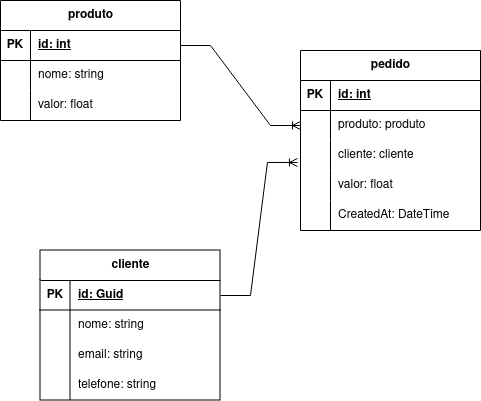

The diagram above was exported from draw.io. Its source (the exported page's mxGraphModel, read from the mxfile embedded in the PNG):
<mxGraphModel dx="1434" dy="789" grid="0" gridSize="10" guides="1" tooltips="1" connect="1" arrows="1" fold="1" page="1" pageScale="1" pageWidth="827" pageHeight="1169" background="#ffffff" math="0" shadow="0">
  <root>
    <mxCell id="0" />
    <mxCell id="1" parent="0" />
    <mxCell id="AFtDRVgejRgn7yKoXwcE-5" value="cliente" style="shape=table;startSize=30;container=1;collapsible=1;childLayout=tableLayout;fixedRows=1;rowLines=0;fontStyle=1;align=center;resizeLast=1;html=1;" parent="1" vertex="1">
      <mxGeometry x="320" y="340" width="180" height="150" as="geometry" />
    </mxCell>
    <mxCell id="AFtDRVgejRgn7yKoXwcE-6" value="" style="shape=tableRow;horizontal=0;startSize=0;swimlaneHead=0;swimlaneBody=0;fillColor=none;collapsible=0;dropTarget=0;points=[[0,0.5],[1,0.5]];portConstraint=eastwest;top=0;left=0;right=0;bottom=1;" parent="AFtDRVgejRgn7yKoXwcE-5" vertex="1">
      <mxGeometry y="30" width="180" height="30" as="geometry" />
    </mxCell>
    <mxCell id="AFtDRVgejRgn7yKoXwcE-7" value="PK" style="shape=partialRectangle;connectable=0;fillColor=none;top=0;left=0;bottom=0;right=0;fontStyle=1;overflow=hidden;whiteSpace=wrap;html=1;" parent="AFtDRVgejRgn7yKoXwcE-6" vertex="1">
      <mxGeometry width="30" height="30" as="geometry">
        <mxRectangle width="30" height="30" as="alternateBounds" />
      </mxGeometry>
    </mxCell>
    <mxCell id="AFtDRVgejRgn7yKoXwcE-8" value="id: Guid" style="shape=partialRectangle;connectable=0;fillColor=none;top=0;left=0;bottom=0;right=0;align=left;spacingLeft=6;fontStyle=5;overflow=hidden;whiteSpace=wrap;html=1;" parent="AFtDRVgejRgn7yKoXwcE-6" vertex="1">
      <mxGeometry x="30" width="150" height="30" as="geometry">
        <mxRectangle width="150" height="30" as="alternateBounds" />
      </mxGeometry>
    </mxCell>
    <mxCell id="AFtDRVgejRgn7yKoXwcE-9" value="" style="shape=tableRow;horizontal=0;startSize=0;swimlaneHead=0;swimlaneBody=0;fillColor=none;collapsible=0;dropTarget=0;points=[[0,0.5],[1,0.5]];portConstraint=eastwest;top=0;left=0;right=0;bottom=0;" parent="AFtDRVgejRgn7yKoXwcE-5" vertex="1">
      <mxGeometry y="60" width="180" height="30" as="geometry" />
    </mxCell>
    <mxCell id="AFtDRVgejRgn7yKoXwcE-10" value="" style="shape=partialRectangle;connectable=0;fillColor=none;top=0;left=0;bottom=0;right=0;editable=1;overflow=hidden;whiteSpace=wrap;html=1;" parent="AFtDRVgejRgn7yKoXwcE-9" vertex="1">
      <mxGeometry width="30" height="30" as="geometry">
        <mxRectangle width="30" height="30" as="alternateBounds" />
      </mxGeometry>
    </mxCell>
    <mxCell id="AFtDRVgejRgn7yKoXwcE-11" value="nome: string" style="shape=partialRectangle;connectable=0;fillColor=none;top=0;left=0;bottom=0;right=0;align=left;spacingLeft=6;overflow=hidden;whiteSpace=wrap;html=1;" parent="AFtDRVgejRgn7yKoXwcE-9" vertex="1">
      <mxGeometry x="30" width="150" height="30" as="geometry">
        <mxRectangle width="150" height="30" as="alternateBounds" />
      </mxGeometry>
    </mxCell>
    <mxCell id="AFtDRVgejRgn7yKoXwcE-12" value="" style="shape=tableRow;horizontal=0;startSize=0;swimlaneHead=0;swimlaneBody=0;fillColor=none;collapsible=0;dropTarget=0;points=[[0,0.5],[1,0.5]];portConstraint=eastwest;top=0;left=0;right=0;bottom=0;" parent="AFtDRVgejRgn7yKoXwcE-5" vertex="1">
      <mxGeometry y="90" width="180" height="30" as="geometry" />
    </mxCell>
    <mxCell id="AFtDRVgejRgn7yKoXwcE-13" value="" style="shape=partialRectangle;connectable=0;fillColor=none;top=0;left=0;bottom=0;right=0;editable=1;overflow=hidden;whiteSpace=wrap;html=1;" parent="AFtDRVgejRgn7yKoXwcE-12" vertex="1">
      <mxGeometry width="30" height="30" as="geometry">
        <mxRectangle width="30" height="30" as="alternateBounds" />
      </mxGeometry>
    </mxCell>
    <mxCell id="AFtDRVgejRgn7yKoXwcE-14" value="email: string" style="shape=partialRectangle;connectable=0;fillColor=none;top=0;left=0;bottom=0;right=0;align=left;spacingLeft=6;overflow=hidden;whiteSpace=wrap;html=1;" parent="AFtDRVgejRgn7yKoXwcE-12" vertex="1">
      <mxGeometry x="30" width="150" height="30" as="geometry">
        <mxRectangle width="150" height="30" as="alternateBounds" />
      </mxGeometry>
    </mxCell>
    <mxCell id="AFtDRVgejRgn7yKoXwcE-15" value="" style="shape=tableRow;horizontal=0;startSize=0;swimlaneHead=0;swimlaneBody=0;fillColor=none;collapsible=0;dropTarget=0;points=[[0,0.5],[1,0.5]];portConstraint=eastwest;top=0;left=0;right=0;bottom=0;" parent="AFtDRVgejRgn7yKoXwcE-5" vertex="1">
      <mxGeometry y="120" width="180" height="30" as="geometry" />
    </mxCell>
    <mxCell id="AFtDRVgejRgn7yKoXwcE-16" value="" style="shape=partialRectangle;connectable=0;fillColor=none;top=0;left=0;bottom=0;right=0;editable=1;overflow=hidden;whiteSpace=wrap;html=1;" parent="AFtDRVgejRgn7yKoXwcE-15" vertex="1">
      <mxGeometry width="30" height="30" as="geometry">
        <mxRectangle width="30" height="30" as="alternateBounds" />
      </mxGeometry>
    </mxCell>
    <mxCell id="AFtDRVgejRgn7yKoXwcE-17" value="telefone: string" style="shape=partialRectangle;connectable=0;fillColor=none;top=0;left=0;bottom=0;right=0;align=left;spacingLeft=6;overflow=hidden;whiteSpace=wrap;html=1;" parent="AFtDRVgejRgn7yKoXwcE-15" vertex="1">
      <mxGeometry x="30" width="150" height="30" as="geometry">
        <mxRectangle width="150" height="30" as="alternateBounds" />
      </mxGeometry>
    </mxCell>
    <mxCell id="AFtDRVgejRgn7yKoXwcE-18" value="pedido" style="shape=table;startSize=30;container=1;collapsible=1;childLayout=tableLayout;fixedRows=1;rowLines=0;fontStyle=1;align=center;resizeLast=1;html=1;" parent="1" vertex="1">
      <mxGeometry x="580" y="140" width="180" height="180" as="geometry" />
    </mxCell>
    <mxCell id="AFtDRVgejRgn7yKoXwcE-19" value="" style="shape=tableRow;horizontal=0;startSize=0;swimlaneHead=0;swimlaneBody=0;fillColor=none;collapsible=0;dropTarget=0;points=[[0,0.5],[1,0.5]];portConstraint=eastwest;top=0;left=0;right=0;bottom=1;" parent="AFtDRVgejRgn7yKoXwcE-18" vertex="1">
      <mxGeometry y="30" width="180" height="30" as="geometry" />
    </mxCell>
    <mxCell id="AFtDRVgejRgn7yKoXwcE-20" value="PK" style="shape=partialRectangle;connectable=0;fillColor=none;top=0;left=0;bottom=0;right=0;fontStyle=1;overflow=hidden;whiteSpace=wrap;html=1;" parent="AFtDRVgejRgn7yKoXwcE-19" vertex="1">
      <mxGeometry width="30" height="30" as="geometry">
        <mxRectangle width="30" height="30" as="alternateBounds" />
      </mxGeometry>
    </mxCell>
    <mxCell id="AFtDRVgejRgn7yKoXwcE-21" value="id: int" style="shape=partialRectangle;connectable=0;fillColor=none;top=0;left=0;bottom=0;right=0;align=left;spacingLeft=6;fontStyle=5;overflow=hidden;whiteSpace=wrap;html=1;" parent="AFtDRVgejRgn7yKoXwcE-19" vertex="1">
      <mxGeometry x="30" width="150" height="30" as="geometry">
        <mxRectangle width="150" height="30" as="alternateBounds" />
      </mxGeometry>
    </mxCell>
    <mxCell id="AFtDRVgejRgn7yKoXwcE-22" value="" style="shape=tableRow;horizontal=0;startSize=0;swimlaneHead=0;swimlaneBody=0;fillColor=none;collapsible=0;dropTarget=0;points=[[0,0.5],[1,0.5]];portConstraint=eastwest;top=0;left=0;right=0;bottom=0;" parent="AFtDRVgejRgn7yKoXwcE-18" vertex="1">
      <mxGeometry y="60" width="180" height="30" as="geometry" />
    </mxCell>
    <mxCell id="AFtDRVgejRgn7yKoXwcE-23" value="" style="shape=partialRectangle;connectable=0;fillColor=none;top=0;left=0;bottom=0;right=0;editable=1;overflow=hidden;whiteSpace=wrap;html=1;" parent="AFtDRVgejRgn7yKoXwcE-22" vertex="1">
      <mxGeometry width="30" height="30" as="geometry">
        <mxRectangle width="30" height="30" as="alternateBounds" />
      </mxGeometry>
    </mxCell>
    <mxCell id="AFtDRVgejRgn7yKoXwcE-24" value="produto: produto" style="shape=partialRectangle;connectable=0;fillColor=none;top=0;left=0;bottom=0;right=0;align=left;spacingLeft=6;overflow=hidden;whiteSpace=wrap;html=1;" parent="AFtDRVgejRgn7yKoXwcE-22" vertex="1">
      <mxGeometry x="30" width="150" height="30" as="geometry">
        <mxRectangle width="150" height="30" as="alternateBounds" />
      </mxGeometry>
    </mxCell>
    <mxCell id="AFtDRVgejRgn7yKoXwcE-25" value="" style="shape=tableRow;horizontal=0;startSize=0;swimlaneHead=0;swimlaneBody=0;fillColor=none;collapsible=0;dropTarget=0;points=[[0,0.5],[1,0.5]];portConstraint=eastwest;top=0;left=0;right=0;bottom=0;" parent="AFtDRVgejRgn7yKoXwcE-18" vertex="1">
      <mxGeometry y="90" width="180" height="30" as="geometry" />
    </mxCell>
    <mxCell id="AFtDRVgejRgn7yKoXwcE-26" value="" style="shape=partialRectangle;connectable=0;fillColor=none;top=0;left=0;bottom=0;right=0;editable=1;overflow=hidden;whiteSpace=wrap;html=1;" parent="AFtDRVgejRgn7yKoXwcE-25" vertex="1">
      <mxGeometry width="30" height="30" as="geometry">
        <mxRectangle width="30" height="30" as="alternateBounds" />
      </mxGeometry>
    </mxCell>
    <mxCell id="AFtDRVgejRgn7yKoXwcE-27" value="cliente: cliente" style="shape=partialRectangle;connectable=0;fillColor=none;top=0;left=0;bottom=0;right=0;align=left;spacingLeft=6;overflow=hidden;whiteSpace=wrap;html=1;" parent="AFtDRVgejRgn7yKoXwcE-25" vertex="1">
      <mxGeometry x="30" width="150" height="30" as="geometry">
        <mxRectangle width="150" height="30" as="alternateBounds" />
      </mxGeometry>
    </mxCell>
    <mxCell id="AFtDRVgejRgn7yKoXwcE-28" value="" style="shape=tableRow;horizontal=0;startSize=0;swimlaneHead=0;swimlaneBody=0;fillColor=none;collapsible=0;dropTarget=0;points=[[0,0.5],[1,0.5]];portConstraint=eastwest;top=0;left=0;right=0;bottom=0;" parent="AFtDRVgejRgn7yKoXwcE-18" vertex="1">
      <mxGeometry y="120" width="180" height="30" as="geometry" />
    </mxCell>
    <mxCell id="AFtDRVgejRgn7yKoXwcE-29" value="" style="shape=partialRectangle;connectable=0;fillColor=none;top=0;left=0;bottom=0;right=0;editable=1;overflow=hidden;whiteSpace=wrap;html=1;" parent="AFtDRVgejRgn7yKoXwcE-28" vertex="1">
      <mxGeometry width="30" height="30" as="geometry">
        <mxRectangle width="30" height="30" as="alternateBounds" />
      </mxGeometry>
    </mxCell>
    <mxCell id="AFtDRVgejRgn7yKoXwcE-30" value="valor: float" style="shape=partialRectangle;connectable=0;fillColor=none;top=0;left=0;bottom=0;right=0;align=left;spacingLeft=6;overflow=hidden;whiteSpace=wrap;html=1;" parent="AFtDRVgejRgn7yKoXwcE-28" vertex="1">
      <mxGeometry x="30" width="150" height="30" as="geometry">
        <mxRectangle width="150" height="30" as="alternateBounds" />
      </mxGeometry>
    </mxCell>
    <mxCell id="AFtDRVgejRgn7yKoXwcE-31" value="" style="shape=tableRow;horizontal=0;startSize=0;swimlaneHead=0;swimlaneBody=0;fillColor=none;collapsible=0;dropTarget=0;points=[[0,0.5],[1,0.5]];portConstraint=eastwest;top=0;left=0;right=0;bottom=0;" parent="AFtDRVgejRgn7yKoXwcE-18" vertex="1">
      <mxGeometry y="150" width="180" height="30" as="geometry" />
    </mxCell>
    <mxCell id="AFtDRVgejRgn7yKoXwcE-32" value="" style="shape=partialRectangle;connectable=0;fillColor=none;top=0;left=0;bottom=0;right=0;editable=1;overflow=hidden;whiteSpace=wrap;html=1;" parent="AFtDRVgejRgn7yKoXwcE-31" vertex="1">
      <mxGeometry width="30" height="30" as="geometry">
        <mxRectangle width="30" height="30" as="alternateBounds" />
      </mxGeometry>
    </mxCell>
    <mxCell id="AFtDRVgejRgn7yKoXwcE-33" value="CreatedAt: DateTime" style="shape=partialRectangle;connectable=0;fillColor=none;top=0;left=0;bottom=0;right=0;align=left;spacingLeft=6;overflow=hidden;whiteSpace=wrap;html=1;" parent="AFtDRVgejRgn7yKoXwcE-31" vertex="1">
      <mxGeometry x="30" width="150" height="30" as="geometry">
        <mxRectangle width="150" height="30" as="alternateBounds" />
      </mxGeometry>
    </mxCell>
    <mxCell id="AFtDRVgejRgn7yKoXwcE-34" value="produto" style="shape=table;startSize=30;container=1;collapsible=1;childLayout=tableLayout;fixedRows=1;rowLines=0;fontStyle=1;align=center;resizeLast=1;html=1;" parent="1" vertex="1">
      <mxGeometry x="280" y="90" width="180" height="120" as="geometry" />
    </mxCell>
    <mxCell id="AFtDRVgejRgn7yKoXwcE-35" value="" style="shape=tableRow;horizontal=0;startSize=0;swimlaneHead=0;swimlaneBody=0;fillColor=none;collapsible=0;dropTarget=0;points=[[0,0.5],[1,0.5]];portConstraint=eastwest;top=0;left=0;right=0;bottom=1;" parent="AFtDRVgejRgn7yKoXwcE-34" vertex="1">
      <mxGeometry y="30" width="180" height="30" as="geometry" />
    </mxCell>
    <mxCell id="AFtDRVgejRgn7yKoXwcE-36" value="PK" style="shape=partialRectangle;connectable=0;fillColor=none;top=0;left=0;bottom=0;right=0;fontStyle=1;overflow=hidden;whiteSpace=wrap;html=1;" parent="AFtDRVgejRgn7yKoXwcE-35" vertex="1">
      <mxGeometry width="30" height="30" as="geometry">
        <mxRectangle width="30" height="30" as="alternateBounds" />
      </mxGeometry>
    </mxCell>
    <mxCell id="AFtDRVgejRgn7yKoXwcE-37" value="id: int" style="shape=partialRectangle;connectable=0;fillColor=none;top=0;left=0;bottom=0;right=0;align=left;spacingLeft=6;fontStyle=5;overflow=hidden;whiteSpace=wrap;html=1;" parent="AFtDRVgejRgn7yKoXwcE-35" vertex="1">
      <mxGeometry x="30" width="150" height="30" as="geometry">
        <mxRectangle width="150" height="30" as="alternateBounds" />
      </mxGeometry>
    </mxCell>
    <mxCell id="AFtDRVgejRgn7yKoXwcE-38" value="" style="shape=tableRow;horizontal=0;startSize=0;swimlaneHead=0;swimlaneBody=0;fillColor=none;collapsible=0;dropTarget=0;points=[[0,0.5],[1,0.5]];portConstraint=eastwest;top=0;left=0;right=0;bottom=0;" parent="AFtDRVgejRgn7yKoXwcE-34" vertex="1">
      <mxGeometry y="60" width="180" height="30" as="geometry" />
    </mxCell>
    <mxCell id="AFtDRVgejRgn7yKoXwcE-39" value="" style="shape=partialRectangle;connectable=0;fillColor=none;top=0;left=0;bottom=0;right=0;editable=1;overflow=hidden;whiteSpace=wrap;html=1;" parent="AFtDRVgejRgn7yKoXwcE-38" vertex="1">
      <mxGeometry width="30" height="30" as="geometry">
        <mxRectangle width="30" height="30" as="alternateBounds" />
      </mxGeometry>
    </mxCell>
    <mxCell id="AFtDRVgejRgn7yKoXwcE-40" value="nome: string" style="shape=partialRectangle;connectable=0;fillColor=none;top=0;left=0;bottom=0;right=0;align=left;spacingLeft=6;overflow=hidden;whiteSpace=wrap;html=1;" parent="AFtDRVgejRgn7yKoXwcE-38" vertex="1">
      <mxGeometry x="30" width="150" height="30" as="geometry">
        <mxRectangle width="150" height="30" as="alternateBounds" />
      </mxGeometry>
    </mxCell>
    <mxCell id="AFtDRVgejRgn7yKoXwcE-41" value="" style="shape=tableRow;horizontal=0;startSize=0;swimlaneHead=0;swimlaneBody=0;fillColor=none;collapsible=0;dropTarget=0;points=[[0,0.5],[1,0.5]];portConstraint=eastwest;top=0;left=0;right=0;bottom=0;" parent="AFtDRVgejRgn7yKoXwcE-34" vertex="1">
      <mxGeometry y="90" width="180" height="30" as="geometry" />
    </mxCell>
    <mxCell id="AFtDRVgejRgn7yKoXwcE-42" value="" style="shape=partialRectangle;connectable=0;fillColor=none;top=0;left=0;bottom=0;right=0;editable=1;overflow=hidden;whiteSpace=wrap;html=1;" parent="AFtDRVgejRgn7yKoXwcE-41" vertex="1">
      <mxGeometry width="30" height="30" as="geometry">
        <mxRectangle width="30" height="30" as="alternateBounds" />
      </mxGeometry>
    </mxCell>
    <mxCell id="AFtDRVgejRgn7yKoXwcE-43" value="valor: float" style="shape=partialRectangle;connectable=0;fillColor=none;top=0;left=0;bottom=0;right=0;align=left;spacingLeft=6;overflow=hidden;whiteSpace=wrap;html=1;" parent="AFtDRVgejRgn7yKoXwcE-41" vertex="1">
      <mxGeometry x="30" width="150" height="30" as="geometry">
        <mxRectangle width="150" height="30" as="alternateBounds" />
      </mxGeometry>
    </mxCell>
    <mxCell id="AFtDRVgejRgn7yKoXwcE-47" value="" style="edgeStyle=entityRelationEdgeStyle;fontSize=12;html=1;endArrow=ERoneToMany;rounded=0;exitX=1;exitY=0.5;exitDx=0;exitDy=0;entryX=0;entryY=0.5;entryDx=0;entryDy=0;" parent="1" source="AFtDRVgejRgn7yKoXwcE-35" target="AFtDRVgejRgn7yKoXwcE-22" edge="1">
      <mxGeometry width="100" height="100" relative="1" as="geometry">
        <mxPoint x="380" y="450" as="sourcePoint" />
        <mxPoint x="480" y="350" as="targetPoint" />
      </mxGeometry>
    </mxCell>
    <mxCell id="AFtDRVgejRgn7yKoXwcE-48" value="" style="edgeStyle=entityRelationEdgeStyle;fontSize=12;html=1;endArrow=ERoneToMany;rounded=0;exitX=1;exitY=0.5;exitDx=0;exitDy=0;entryX=-0.017;entryY=0.733;entryDx=0;entryDy=0;entryPerimeter=0;" parent="1" source="AFtDRVgejRgn7yKoXwcE-6" target="AFtDRVgejRgn7yKoXwcE-25" edge="1">
      <mxGeometry width="100" height="100" relative="1" as="geometry">
        <mxPoint x="380" y="450" as="sourcePoint" />
        <mxPoint x="480" y="350" as="targetPoint" />
      </mxGeometry>
    </mxCell>
  </root>
</mxGraphModel>